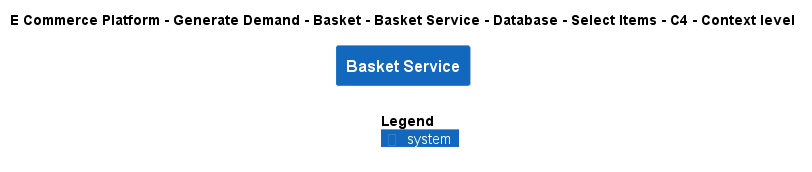

The diagram above was rendered by PlantUML. Its source (embedded in the PNG):
@startuml
!include ..\..\..\..\..\..\..\..\..\.c4s\C4_Context.puml

AddElementTag("c4interflow:lifecycle:new", $bgColor=green, $fontColor=#ffffff, $borderColor=green, $shadowing="False")
AddElementTag("c4interflow:lifecycle:changed", $bgColor=orange, $fontColor=#ffffff, $borderColor=orange, $shadowing="False")
AddElementTag("c4interflow:lifecycle:removed", $bgColor=red, $fontColor=#ffffff, $borderColor=red, $shadowing="False")

AddRelTag("c4interflow:lifecycle:new", $textColor=green, $lineColor=green)
AddRelTag("c4interflow:lifecycle:changed", $textColor=orange, $lineColor=orange)
AddRelTag("c4interflow:lifecycle:removed", $textColor=red, $lineColor=red)

SHOW_PERSON_PORTRAIT()
LAYOUT_TOP_DOWN()

skinparam linetype polyline

title E Commerce Platform - Generate Demand - Basket - Basket Service - Database - Select Items - C4 - Context level

System(ECommercePlatform.GenerateDemand.Basket.SoftwareSystems.BasketService, "Basket Service", "")



SHOW_LEGEND()
@enduml